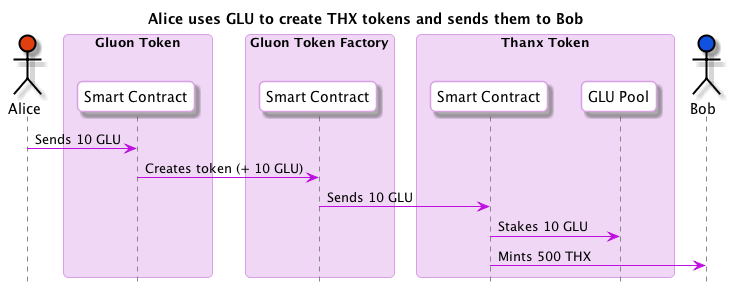

The diagram above was rendered by PlantUML. Its source (embedded in the PNG):
@startuml
skinparam roundcorner 10
skinparam BoxPadding 10
skinparam headerFontColor #BD10E0
skinparam headerFontSize 18
skinparam sequence {
  ArrowColor #BD10E0
  
  BoxBorderColor #D9A1E4
  BoxBackgroundColor #F0D7F5
  BoxPadding 10

  ParticipantBorderColor #D9A1E4
  ParticipantBackgroundColor #ffffff
  ParticipantPadding 10

  ActorBorderColor #000000
  ActorBackgroundColor #ffffff

  EntityBorderColor #BD10E0
  EntityBackgroundColor #ffffff


  LifeLineBorderColor #878787
}

hide footbox
title Alice uses GLU to create THX tokens and sends them to Bob 
actor Alice #E03F10
box "Gluon Token"
  participant "Smart Contract" as GluonSC
end box
box "Gluon Token Factory"
  participant "Smart Contract" as GluonFactorySC
end box
box "Thanx Token"
  participant "Smart Contract" as ThanxSC
  participant "GLU Pool" as THXGLUPool
end box
actor Bob #1051E0

Alice -> GluonSC : Sends 10 GLU
GluonSC -> GluonFactorySC : Creates token (+ 10 GLU)
GluonFactorySC -> ThanxSC : Sends 10 GLU

ThanxSC -> THXGLUPool : Stakes 10 GLU
ThanxSC -> Bob : Mints 500 THX

@enduml